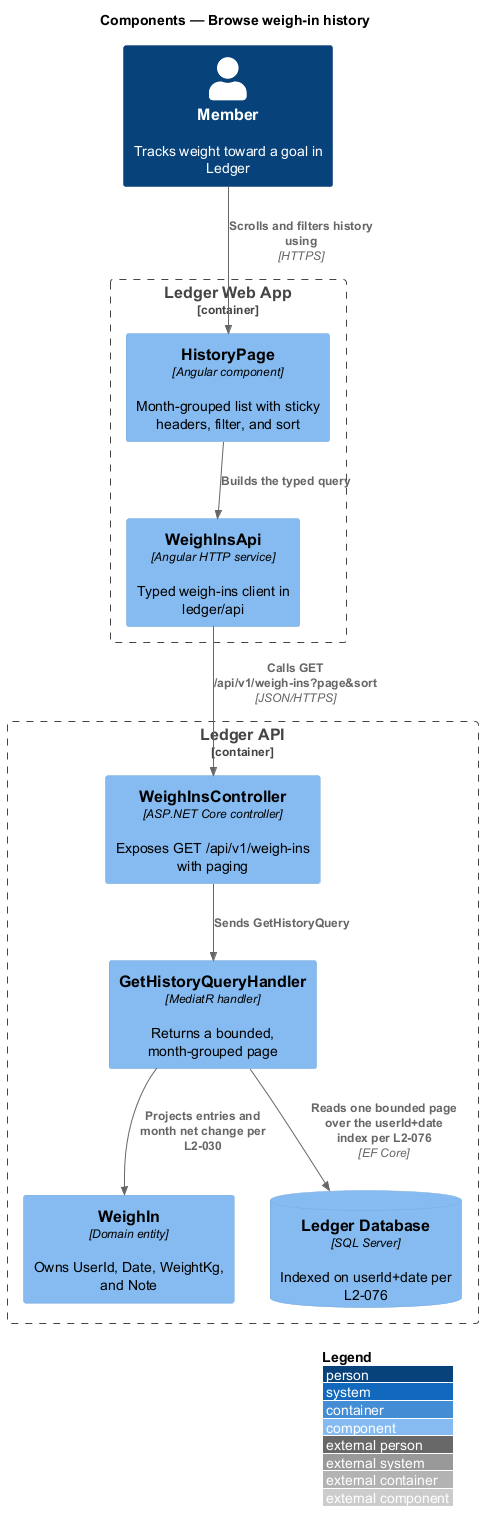

The diagram above was rendered by PlantUML. Its source (embedded in the PNG):
@startuml
!include <C4/C4_Component>
LAYOUT_WITH_LEGEND()
title Components — Browse weigh-in history

Person(member, "Member", "Tracks weight toward a goal in Ledger")
Container_Boundary(web, "Ledger Web App") {
  Component(page, "HistoryPage", "Angular component", "Month-grouped list with sticky headers, filter, and sort")
  Component(client, "WeighInsApi", "Angular HTTP service", "Typed weigh-ins client in ledger/api")
}
Container_Boundary(api, "Ledger API") {
  Component(ctrl, "WeighInsController", "ASP.NET Core controller", "Exposes GET /api/v1/weigh-ins with paging")
  Component(handler, "GetHistoryQueryHandler", "MediatR handler", "Returns a bounded, month-grouped page")
  Component(entity, "WeighIn", "Domain entity", "Owns UserId, Date, WeightKg, and Note")
  ComponentDb(db, "Ledger Database", "SQL Server", "Indexed on userId+date per L2-076")
}

Rel(member, page, "Scrolls and filters history using", "HTTPS")
Rel(page, client, "Builds the typed query")
Rel(client, ctrl, "Calls GET /api/v1/weigh-ins?page&sort", "JSON/HTTPS")
Rel(ctrl, handler, "Sends GetHistoryQuery")
Rel(handler, db, "Reads one bounded page over the userId+date index per L2-076", "EF Core")
Rel(handler, entity, "Projects entries and month net change per L2-030")
@enduml